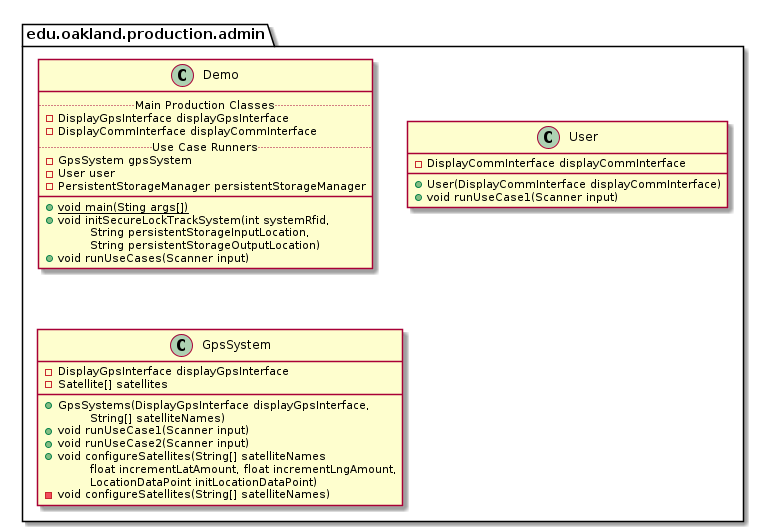

The diagram above was rendered by PlantUML. Its source (embedded in the PNG):
@startuml AdminProductionPackage_InternalDependencies

package edu.oakland.production.admin {

}


package edu.oakland.production.admin {
    class Demo {
        .. Main Production Classes ..
        - DisplayGpsInterface displayGpsInterface
        - DisplayCommInterface displayCommInterface
        .. Use Case Runners ..
        - GpsSystem gpsSystem
        - User user
        - PersistentStorageManager persistentStorageManager
        __
        {static} + void main(Sting args[])
        + void initSecureLockTrackSystem(int systemRfid,
        \tString persistentStorageInputLocation,
        \tString persistentStorageOutputLocation)
        + void runUseCases(Scanner input)
    }
}


package edu.oakland.production.admin {
    class User {
        - DisplayCommInterface displayCommInterface
        + User(DisplayCommInterface displayCommInterface)
        + void runUseCase1(Scanner input)
    }
}


package edu.oakland.production.admin {
    class GpsSystem {
        - DisplayGpsInterface displayGpsInterface
        - Satellite[] satellites
        __
        + GpsSystems(DisplayGpsInterface displayGpsInterface,
        \tString[] satelliteNames)
        + void runUseCase1(Scanner input)
        + void runUseCase2(Scanner input)
        + void configureSatellites(String[] satelliteNames
        \tfloat incrementLatAmount, float incrementLngAmount,
        \tLocationDataPoint initLocationDataPoint)
        - void configureSatellites(String[] satelliteNames)
    }
}


@enduml